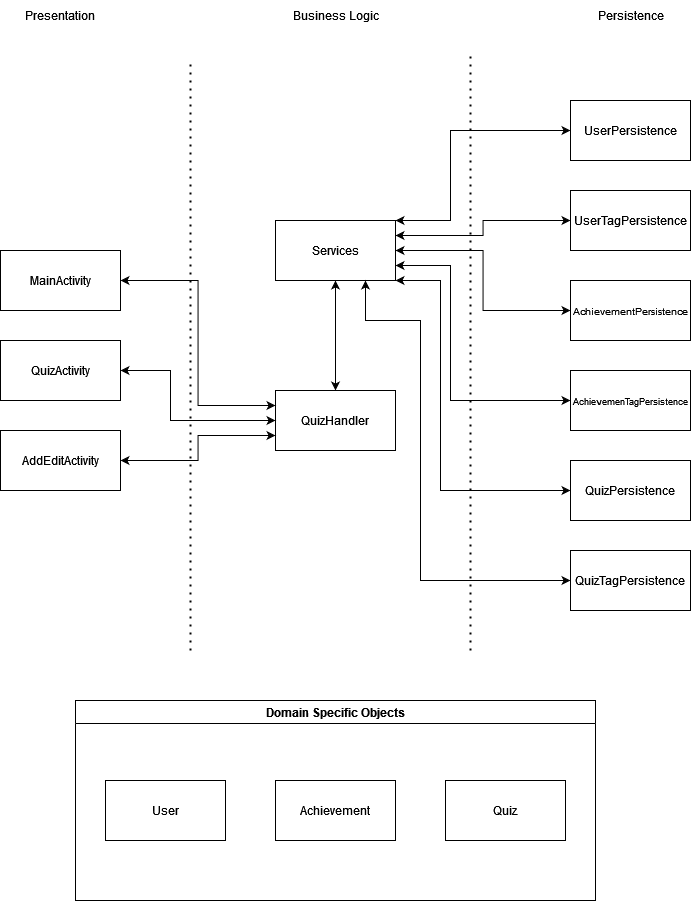

The diagram above was exported from draw.io. Its source (the exported page's mxGraphModel, read from the mxfile embedded in the PNG):
<mxGraphModel dx="1167" dy="589" grid="1" gridSize="10" guides="1" tooltips="1" connect="1" arrows="1" fold="1" page="1" pageScale="1" pageWidth="850" pageHeight="1100" math="0" shadow="0">
  <root>
    <mxCell id="0" />
    <mxCell id="1" parent="0" />
    <mxCell id="FB2l2DzrCD3gpD0H_KNJ-1" value="" style="endArrow=none;dashed=1;html=1;dashPattern=1 3;strokeWidth=2;rounded=0;" parent="1" edge="1">
      <mxGeometry width="50" height="50" relative="1" as="geometry">
        <mxPoint x="280" y="800" as="sourcePoint" />
        <mxPoint x="280" y="210" as="targetPoint" />
      </mxGeometry>
    </mxCell>
    <mxCell id="FB2l2DzrCD3gpD0H_KNJ-2" value="" style="endArrow=none;dashed=1;html=1;dashPattern=1 3;strokeWidth=2;rounded=0;" parent="1" edge="1">
      <mxGeometry width="50" height="50" relative="1" as="geometry">
        <mxPoint x="560" y="800" as="sourcePoint" />
        <mxPoint x="560" y="205" as="targetPoint" />
      </mxGeometry>
    </mxCell>
    <mxCell id="FB2l2DzrCD3gpD0H_KNJ-19" style="edgeStyle=orthogonalEdgeStyle;rounded=0;orthogonalLoop=1;jettySize=auto;html=1;entryX=0.5;entryY=0;entryDx=0;entryDy=0;startArrow=classic;startFill=1;" parent="1" source="FB2l2DzrCD3gpD0H_KNJ-3" target="FB2l2DzrCD3gpD0H_KNJ-4" edge="1">
      <mxGeometry relative="1" as="geometry" />
    </mxCell>
    <mxCell id="FB2l2DzrCD3gpD0H_KNJ-20" style="edgeStyle=orthogonalEdgeStyle;rounded=0;orthogonalLoop=1;jettySize=auto;html=1;exitX=1;exitY=0;exitDx=0;exitDy=0;entryX=0;entryY=0.5;entryDx=0;entryDy=0;startArrow=classic;startFill=1;" parent="1" source="FB2l2DzrCD3gpD0H_KNJ-3" target="FB2l2DzrCD3gpD0H_KNJ-10" edge="1">
      <mxGeometry relative="1" as="geometry">
        <Array as="points">
          <mxPoint x="540" y="370" />
          <mxPoint x="540" y="280" />
        </Array>
      </mxGeometry>
    </mxCell>
    <mxCell id="FB2l2DzrCD3gpD0H_KNJ-21" style="edgeStyle=orthogonalEdgeStyle;rounded=0;orthogonalLoop=1;jettySize=auto;html=1;exitX=1;exitY=0.25;exitDx=0;exitDy=0;entryX=0;entryY=0.5;entryDx=0;entryDy=0;startArrow=classic;startFill=1;" parent="1" source="FB2l2DzrCD3gpD0H_KNJ-3" target="FB2l2DzrCD3gpD0H_KNJ-11" edge="1">
      <mxGeometry relative="1" as="geometry" />
    </mxCell>
    <mxCell id="FB2l2DzrCD3gpD0H_KNJ-22" style="edgeStyle=orthogonalEdgeStyle;rounded=0;orthogonalLoop=1;jettySize=auto;html=1;exitX=1;exitY=0.5;exitDx=0;exitDy=0;entryX=0;entryY=0.5;entryDx=0;entryDy=0;startArrow=classic;startFill=1;" parent="1" source="FB2l2DzrCD3gpD0H_KNJ-3" target="FB2l2DzrCD3gpD0H_KNJ-12" edge="1">
      <mxGeometry relative="1" as="geometry" />
    </mxCell>
    <mxCell id="FB2l2DzrCD3gpD0H_KNJ-23" style="edgeStyle=orthogonalEdgeStyle;rounded=0;orthogonalLoop=1;jettySize=auto;html=1;exitX=1;exitY=0.75;exitDx=0;exitDy=0;entryX=0;entryY=0.5;entryDx=0;entryDy=0;startArrow=classic;startFill=1;" parent="1" source="FB2l2DzrCD3gpD0H_KNJ-3" target="FB2l2DzrCD3gpD0H_KNJ-13" edge="1">
      <mxGeometry relative="1" as="geometry">
        <Array as="points">
          <mxPoint x="540" y="415" />
          <mxPoint x="540" y="550" />
        </Array>
      </mxGeometry>
    </mxCell>
    <mxCell id="FB2l2DzrCD3gpD0H_KNJ-24" style="edgeStyle=orthogonalEdgeStyle;rounded=0;orthogonalLoop=1;jettySize=auto;html=1;exitX=1;exitY=1;exitDx=0;exitDy=0;entryX=0;entryY=0.5;entryDx=0;entryDy=0;startArrow=classic;startFill=1;" parent="1" source="FB2l2DzrCD3gpD0H_KNJ-3" target="FB2l2DzrCD3gpD0H_KNJ-14" edge="1">
      <mxGeometry relative="1" as="geometry">
        <Array as="points">
          <mxPoint x="530" y="430" />
          <mxPoint x="530" y="640" />
        </Array>
      </mxGeometry>
    </mxCell>
    <mxCell id="FB2l2DzrCD3gpD0H_KNJ-3" value="Services" style="rounded=0;whiteSpace=wrap;html=1;" parent="1" vertex="1">
      <mxGeometry x="365" y="370" width="120" height="60" as="geometry" />
    </mxCell>
    <mxCell id="FB2l2DzrCD3gpD0H_KNJ-4" value="QuizHandler" style="rounded=0;whiteSpace=wrap;html=1;" parent="1" vertex="1">
      <mxGeometry x="365" y="540" width="120" height="60" as="geometry" />
    </mxCell>
    <mxCell id="FB2l2DzrCD3gpD0H_KNJ-16" style="edgeStyle=orthogonalEdgeStyle;rounded=0;orthogonalLoop=1;jettySize=auto;html=1;exitX=1;exitY=0.5;exitDx=0;exitDy=0;entryX=0;entryY=0.25;entryDx=0;entryDy=0;startArrow=classic;startFill=1;" parent="1" source="FB2l2DzrCD3gpD0H_KNJ-5" target="FB2l2DzrCD3gpD0H_KNJ-4" edge="1">
      <mxGeometry relative="1" as="geometry" />
    </mxCell>
    <mxCell id="FB2l2DzrCD3gpD0H_KNJ-5" value="MainActivity" style="rounded=0;whiteSpace=wrap;html=1;" parent="1" vertex="1">
      <mxGeometry x="90" y="400" width="120" height="60" as="geometry" />
    </mxCell>
    <mxCell id="FB2l2DzrCD3gpD0H_KNJ-17" style="edgeStyle=orthogonalEdgeStyle;rounded=0;orthogonalLoop=1;jettySize=auto;html=1;entryX=0;entryY=0.5;entryDx=0;entryDy=0;startArrow=classic;startFill=1;" parent="1" source="FB2l2DzrCD3gpD0H_KNJ-6" target="FB2l2DzrCD3gpD0H_KNJ-4" edge="1">
      <mxGeometry relative="1" as="geometry">
        <Array as="points">
          <mxPoint x="260" y="520" />
          <mxPoint x="260" y="570" />
        </Array>
      </mxGeometry>
    </mxCell>
    <mxCell id="FB2l2DzrCD3gpD0H_KNJ-6" value="QuizActivity" style="rounded=0;whiteSpace=wrap;html=1;" parent="1" vertex="1">
      <mxGeometry x="90" y="490" width="120" height="60" as="geometry" />
    </mxCell>
    <mxCell id="FB2l2DzrCD3gpD0H_KNJ-18" style="edgeStyle=orthogonalEdgeStyle;rounded=0;orthogonalLoop=1;jettySize=auto;html=1;entryX=0;entryY=0.75;entryDx=0;entryDy=0;startArrow=classic;startFill=1;" parent="1" source="FB2l2DzrCD3gpD0H_KNJ-7" target="FB2l2DzrCD3gpD0H_KNJ-4" edge="1">
      <mxGeometry relative="1" as="geometry" />
    </mxCell>
    <mxCell id="FB2l2DzrCD3gpD0H_KNJ-7" value="AddEditActivity" style="rounded=0;whiteSpace=wrap;html=1;" parent="1" vertex="1">
      <mxGeometry x="90" y="580" width="120" height="60" as="geometry" />
    </mxCell>
    <mxCell id="FB2l2DzrCD3gpD0H_KNJ-10" value="UserPersistence" style="rounded=0;whiteSpace=wrap;html=1;" parent="1" vertex="1">
      <mxGeometry x="660" y="250" width="120" height="60" as="geometry" />
    </mxCell>
    <mxCell id="FB2l2DzrCD3gpD0H_KNJ-11" value="UserTagPersistence" style="rounded=0;whiteSpace=wrap;html=1;" parent="1" vertex="1">
      <mxGeometry x="660" y="340" width="120" height="60" as="geometry" />
    </mxCell>
    <mxCell id="FB2l2DzrCD3gpD0H_KNJ-12" value="&lt;font style=&quot;font-size: 10px;&quot;&gt;AchievementPersistence&lt;/font&gt;" style="rounded=0;whiteSpace=wrap;html=1;" parent="1" vertex="1">
      <mxGeometry x="660" y="430" width="120" height="60" as="geometry" />
    </mxCell>
    <mxCell id="FB2l2DzrCD3gpD0H_KNJ-13" value="&lt;font style=&quot;font-size: 9px;&quot;&gt;AchievemenTagPersistence&lt;/font&gt;" style="rounded=0;whiteSpace=wrap;html=1;" parent="1" vertex="1">
      <mxGeometry x="660" y="520" width="120" height="60" as="geometry" />
    </mxCell>
    <mxCell id="FB2l2DzrCD3gpD0H_KNJ-14" value="QuizPersistence" style="rounded=0;whiteSpace=wrap;html=1;" parent="1" vertex="1">
      <mxGeometry x="660" y="610" width="120" height="60" as="geometry" />
    </mxCell>
    <mxCell id="FB2l2DzrCD3gpD0H_KNJ-26" style="edgeStyle=orthogonalEdgeStyle;rounded=0;orthogonalLoop=1;jettySize=auto;html=1;entryX=0.75;entryY=1;entryDx=0;entryDy=0;startArrow=classic;startFill=1;" parent="1" source="FB2l2DzrCD3gpD0H_KNJ-15" target="FB2l2DzrCD3gpD0H_KNJ-3" edge="1">
      <mxGeometry relative="1" as="geometry">
        <Array as="points">
          <mxPoint x="510" y="730" />
          <mxPoint x="510" y="470" />
          <mxPoint x="455" y="470" />
        </Array>
      </mxGeometry>
    </mxCell>
    <mxCell id="FB2l2DzrCD3gpD0H_KNJ-15" value="QuizTagPersistence" style="rounded=0;whiteSpace=wrap;html=1;" parent="1" vertex="1">
      <mxGeometry x="660" y="700" width="120" height="60" as="geometry" />
    </mxCell>
    <mxCell id="FB2l2DzrCD3gpD0H_KNJ-28" value="Presentation" style="text;html=1;strokeColor=none;fillColor=none;align=center;verticalAlign=middle;whiteSpace=wrap;rounded=0;" parent="1" vertex="1">
      <mxGeometry x="120" y="150" width="60" height="30" as="geometry" />
    </mxCell>
    <mxCell id="FB2l2DzrCD3gpD0H_KNJ-29" value="Business Logic" style="text;html=1;strokeColor=none;fillColor=none;align=center;verticalAlign=middle;whiteSpace=wrap;rounded=0;" parent="1" vertex="1">
      <mxGeometry x="378" y="150" width="95" height="30" as="geometry" />
    </mxCell>
    <mxCell id="FB2l2DzrCD3gpD0H_KNJ-30" value="Persistence" style="text;html=1;strokeColor=none;fillColor=none;align=center;verticalAlign=middle;whiteSpace=wrap;rounded=0;" parent="1" vertex="1">
      <mxGeometry x="672.5" y="150" width="95" height="30" as="geometry" />
    </mxCell>
    <mxCell id="FB2l2DzrCD3gpD0H_KNJ-32" value="Domain Specific Objects" style="swimlane;whiteSpace=wrap;html=1;" parent="1" vertex="1">
      <mxGeometry x="165" y="850" width="520" height="200" as="geometry">
        <mxRectangle x="180" y="840" width="180" height="30" as="alternateBounds" />
      </mxGeometry>
    </mxCell>
    <mxCell id="FB2l2DzrCD3gpD0H_KNJ-33" value="User" style="rounded=0;whiteSpace=wrap;html=1;" parent="FB2l2DzrCD3gpD0H_KNJ-32" vertex="1">
      <mxGeometry x="30" y="80" width="120" height="60" as="geometry" />
    </mxCell>
    <mxCell id="FB2l2DzrCD3gpD0H_KNJ-34" value="Achievement" style="rounded=0;whiteSpace=wrap;html=1;" parent="FB2l2DzrCD3gpD0H_KNJ-32" vertex="1">
      <mxGeometry x="200" y="80" width="120" height="60" as="geometry" />
    </mxCell>
    <mxCell id="FB2l2DzrCD3gpD0H_KNJ-35" value="Quiz" style="rounded=0;whiteSpace=wrap;html=1;" parent="FB2l2DzrCD3gpD0H_KNJ-32" vertex="1">
      <mxGeometry x="370" y="80" width="120" height="60" as="geometry" />
    </mxCell>
  </root>
</mxGraphModel>